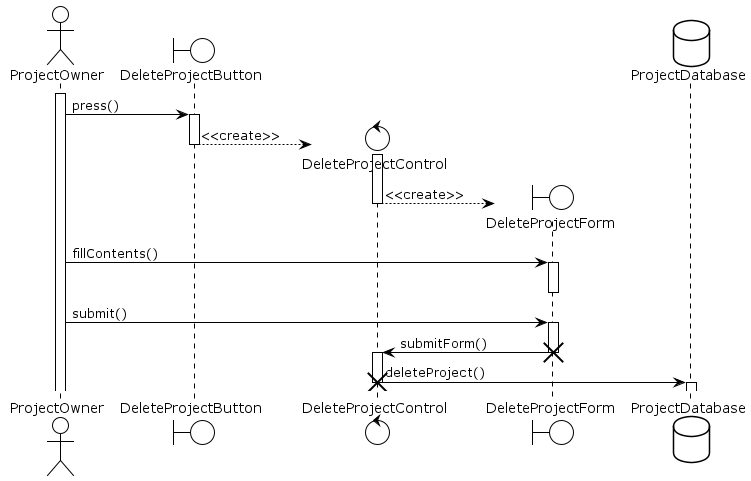

The diagram above was rendered by PlantUML. Its source (embedded in the PNG):
@startuml DeleteProject
!theme plain
actor ProjectOwner as po
boundary DeleteProjectButton as dpb
control DeleteProjectControl as dpc
boundary DeleteProjectForm as dpf
database ProjectDatabase as pd

activate po

po -> dpb : press()
activate dpb

create dpc
dpb --> dpc : <<create>>
deactivate dpb
activate dpc

create dpf
dpc --> dpf : <<create>>
deactivate dpc

po -> dpf : fillContents()
activate dpf
deactivate dpf

po -> dpf : submit()
activate dpf

dpf -> dpc : submitForm()
destroy dpf
activate dpc

dpc -> pd : deleteProject()
destroy dpc
activate pd
deactivate pd
@enduml